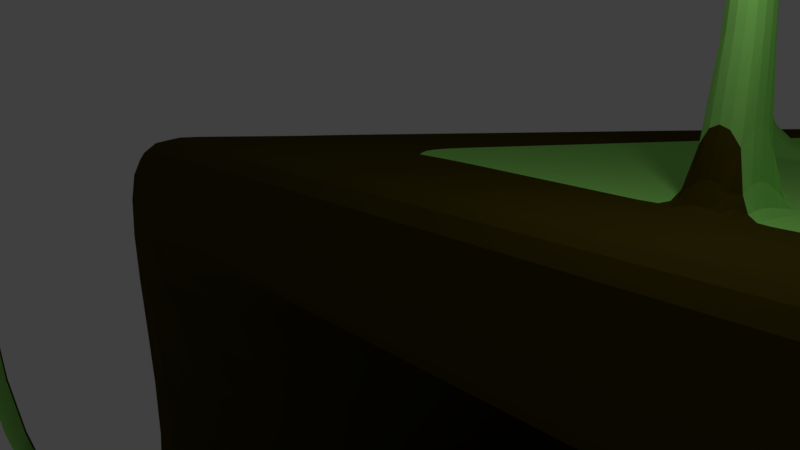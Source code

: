# Source: axolotlcava.blend  (saved by Blender 2.79.0; exported with 4.5.12 LTS)
import bpy
from mathutils import Matrix  # noqa: F401  (used for matrix-valued properties, if any)

bpy.ops.wm.read_factory_settings(use_empty=True)
scene = bpy.context.scene
scene.name = 'Scene'

# ---- collections
col_collection_1 = bpy.data.collections.new('Collection 1'); scene.collection.children.link(col_collection_1)

# ---- materials (node trees are filled in below, after node groups)
mat_material = bpy.data.materials.new('Material')
mat_material.alpha_threshold = 0.0
mat_material.diffuse_color = (0.06372, 0.0498, 0.002943, 1.0)
mat_material.roughness = 0.5
mat_material.line_color = (0.0, 0.0, 0.0, 1.0)
mat_material_001 = bpy.data.materials.new('Material.001')
mat_material_001.alpha_threshold = 0.0
mat_material_001.roughness = 0.5
mat_material_002 = bpy.data.materials.new('Material.002')
mat_material_002.alpha_threshold = 0.0
mat_material_002.roughness = 0.5

# ---- material node trees
mat_material_001.use_nodes = True; mat_material_001.node_tree.nodes.clear()
_N = mat_material_001.node_tree.nodes; _L = mat_material_001.node_tree.links
n0 = _N.new('ShaderNodeOutputMaterial'); n0.name = 'Material Output'; n0.location = (300, 300)
n1 = _N.new('ShaderNodeBsdfDiffuse'); n1.name = 'Diffuse BSDF'; n1.location = (10, 300)
n1.inputs[0].default_value = (0.3237, 0.8, 0.1638, 1.0)
_L.new(n1.outputs[0], n0.inputs[0])
n0.is_active_output = True
mat_material_002.use_nodes = True; mat_material_002.node_tree.nodes.clear()
_N = mat_material_002.node_tree.nodes; _L = mat_material_002.node_tree.links
n0 = _N.new('ShaderNodeOutputMaterial'); n0.name = 'Material Output'; n0.location = (300, 300)
n1 = _N.new('ShaderNodeBsdfDiffuse'); n1.name = 'Diffuse BSDF'; n1.location = (10, 300)
n1.inputs[0].default_value = (0.0, 0.0, 0.0, 1.0)
_L.new(n1.outputs[0], n0.inputs[0])
n0.is_active_output = True

# ---- world
world_world = bpy.data.worlds.new('World'); scene.world = world_world
world_world.color = (0.05088, 0.05088, 0.05088)
world_world.use_sun_shadow = False
world_world.sun_shadow_jitter_overblur = 0.0
world_world.cycles.sampling_method = 'MANUAL'

# ---- cameras
cam_camera = bpy.data.cameras.new('Camera')
cam_camera.clip_end = 100.0
cam_camera.lens = 35.0
cam_camera.sensor_width = 32.0
cam_camera.sensor_height = 18.0
cam_camera.ortho_scale = 7.314
cam_camera.dof.focus_distance = 0.0

# ---- lights
light_lamp = bpy.data.lights.new('Lamp', 'POINT')
light_lamp.transmission_factor = 0.0
light_lamp.cutoff_distance = 30.0
light_lamp.energy = 100.0
light_lamp.shadow_buffer_clip_start = 1.001
light_lamp.shadow_soft_size = 0.1
light_lamp.shadow_maximum_resolution = 0.006
light_lamp.use_absolute_resolution = True

# ---- meshes
me_cube = bpy.data.meshes.new('Cube')
me_cube.from_pydata([(3.652, 25.24, -3.493), (6.123, -0.859, -6.274), (-5.242, -0.859, -5.289), (-1.0, 22.27, -2.485), (9.973, 18.73, 2.461), (15.35, -2.523, 4.006), (-5.242, -0.859, 4.704), (-1.0, 18.84, 1.0), (4.328, 24.5, -2.736), (7.775, -0.859, -4.423), (-5.242, -0.859, -4.18), (-1.0, 21.89, -2.098), (3.191, 24.95, -3.394), (4.998, -0.859, -6.177), (8.909, 18.76, 2.23), (11.85, -2.059, 7.811), (3.8, 24.24, -2.673), (6.486, -0.859, -4.399), (-0.8031, 22.39, -2.528), (-4.761, -0.859, -5.331), (-0.5451, 18.82, 1.099), (-4.131, -0.859, 4.945), (-0.7745, 22.0, -2.125), (-4.691, -0.859, -4.191), (7.875, 20.87, 0.5293), (12.53, -1.905, 0.8725), (-5.242, -0.859, 1.402), (-1.0, 19.97, -0.1517), (7.01, 20.8, 0.4075), (9.858, -1.613, 3.273), (-0.6304, 20.0, -0.09965), (-4.339, -0.859, 1.549), (5.97, 9.948, -2.609), (-3.079, 9.893, -2.443), (8.127, 9.361, 2.3), (-2.867, 10.01, 0.9684), (10.15, 9.234, 3.801), (6.777, 9.988, -3.871), (-0.4968, 9.988, -3.662), (-0.1447, 9.988, 2.078), (-0.1979, 22.78, -2.659), (-3.282, -0.859, -5.459), (0.8874, 18.82, 1.27), (-1.709, -1.041, 5.38), (-0.08127, 22.34, -2.208), (-2.997, -0.859, -4.222), (-2.188, -0.9732, 1.811), (0.5274, 20.12, -0.02281), (-2.707, 9.988, -3.693), (-1.897, 9.873, 2.339), (-1.708, 9.901, -2.468), (-1.201, 9.912, 1.17), (2.775, 24.68, -3.303), (3.982, -0.859, -6.089), (7.925, 18.77, 2.112), (10.19, -1.934, 7.513), (3.324, 24.0, -2.616), (5.323, -0.859, -4.378), (8.38, -1.534, 3.093), (6.215, 20.72, 0.3547), (5.614, 9.988, -3.849), (8.671, 9.312, 3.622), (5.028, 9.942, -2.592), (6.983, 9.429, 2.161), (5.68, 3.822, -5.776), (-4.481, 3.289, -4.786), (14.38, 1.289, 3.729), (-4.481, 2.673, 4.04), (-4.481, 3.22, -3.807), (7.157, 3.688, -4.121), (11.32, 1.676, 6.81), (4.674, 3.769, -5.678), (-3.488, 2.671, 4.256), (-4.051, 3.311, -4.828), (-4.481, 2.877, 1.123), (11.7, 2.181, 0.811), (-2.729, 3.381, -4.957), (-1.243, 2.52, 4.643), (9.783, 1.779, 6.545), (3.766, 3.721, -5.589), (-1.343, 20.4, -2.712), (-1.343, 17.24, 1.3), (-1.343, 20.05, -2.267), (3.337, 22.86, -3.619), (-1.124, 20.51, -2.755), (-1.343, 18.29, -0.02597), (-0.4476, 20.87, -2.886), (2.873, 22.61, -3.529), (3.852, 23.13, -3.719), (10.41, 17.01, 2.586), (4.607, 22.44, -2.872), (9.147, 17.08, 2.682), (-0.8354, 17.23, 1.41), (8.252, 19.03, 0.5571), (0.6772, 17.21, 1.603), (8.108, 17.09, 2.549), (5.509, 5.625, -5.584), (14.01, 2.757, 3.622), (6.919, 5.44, -4.004), (11.12, 3.114, 6.425), (-3.24, 4.031, 3.99), (11.38, 3.754, 0.7873), (-1.064, 3.892, 4.359), (9.627, 3.21, 6.171), (-4.188, 4.886, -4.592), (-4.188, 4.034, 3.784), (-4.188, 4.792, -3.663), (4.549, 5.552, -5.485), (-3.778, 4.918, -4.634), (-4.188, 4.316, 1.016), (-2.516, 5.014, -4.763), (3.682, 5.486, -5.397), (-3.717, 7.453, -4.281), (-3.717, 6.22, 3.373), (-3.717, 7.316, -3.432), (4.349, 8.416, -5.177), (-3.339, 7.498, -4.323), (-3.717, 6.628, 0.8433), (-2.174, 7.637, -4.453), (3.548, 8.32, -5.088), (5.235, 8.522, -5.275), (13.42, 5.116, 3.451), (6.536, 8.253, -3.817), (10.79, 5.425, 5.805), (-2.842, 6.215, 3.563), (10.86, 6.282, 0.7492), (-0.7758, 6.095, 3.903), (9.375, 5.507, 5.572), (-2.27, 15.35, -3.324), (-2.27, 12.94, 2.108), (-2.27, 15.08, -2.721), (3.732, 17.22, -4.227), (-1.988, 15.44, -3.367), (-2.27, 13.74, 0.3131), (-1.121, 15.71, -3.497), (3.137, 17.04, -4.137), (4.391, 17.43, -4.326), (11.58, 12.37, 2.923), (5.36, 16.91, -3.241), (9.79, 12.53, 3.9), (-1.618, 12.93, 2.25), (9.269, 14.06, 0.632), (0.1104, 12.87, 2.5), (8.603, 12.57, 3.728), (4.608, 15.14, -4.569), (12.05, 10.51, 3.059), (5.662, 14.69, -3.389), (10.05, 10.71, 4.389), (-1.932, 11.21, 2.587), (9.676, 12.06, 0.6621), (-0.1169, 11.13, 2.86), (8.801, 10.76, 4.202), (-2.641, 13.32, -3.57), (-2.641, 11.22, 2.433), (-2.641, 13.09, -2.904), (3.89, 14.96, -4.47), (-2.334, 13.4, -3.612), (-2.641, 11.91, 0.4492), (-1.391, 13.64, -3.742), (3.242, 14.8, -4.381), (1.282, 23.73, -2.98), (0.3343, -0.859, -5.773), (4.391, 18.79, 1.689), (4.215, -1.485, 6.442), (1.614, 23.17, -2.411), (1.145, -0.859, -4.3), (3.074, -1.253, 2.449), (3.359, 20.42, 0.1651), (1.436, 9.988, -3.771), (3.364, 9.594, 2.978), (1.646, 9.921, -2.53), (2.873, 9.671, 1.664), (4.246, 2.151, 5.59), (0.5044, 3.55, -5.272), (1.206, 21.74, -3.206), (4.377, 17.15, 2.074), (0.5699, 5.249, -5.079), (4.258, 3.552, 5.261), (4.278, 5.802, 4.734), (0.6751, 7.977, -4.769), (0.9987, 16.37, -3.816), (4.338, 12.72, 3.112), (0.9157, 14.22, -4.06), (4.323, 10.95, 3.528), (1.133, 23.63, -2.947), (-0.03043, -0.859, -5.741), (4.038, 18.79, 1.647), (3.617, -1.44, 6.335), (1.443, 23.08, -2.391), (0.7272, -0.859, -4.292), (2.543, -1.224, 2.385), (3.073, 20.39, 0.1462), (1.018, 9.988, -3.763), (2.834, 9.622, 2.914), (1.308, 9.919, -2.524), (2.462, 9.696, 1.614), (0.1782, 3.533, -5.24), (1.039, 21.65, -3.174), (0.2586, 5.225, -5.047), (0.3878, 7.943, -4.737), (0.7849, 16.3, -3.783), (0.683, 14.16, -4.028), (3.693, 2.189, 5.494), (4.004, 17.16, 2.027), (3.722, 3.586, 5.17), (3.768, 5.832, 4.65), (3.912, 12.74, 3.05), (3.875, 10.97, 3.461), (3.798, 12.47, 5.369), (3.863, 12.46, 5.374), (3.761, 12.24, 5.522), (3.829, 12.23, 5.527), (3.847, 13.54, 7.101), (3.892, 13.54, 7.109), (3.852, 13.35, 7.124), (3.9, 13.35, 7.132), (3.602, 13.69, 8.481), (3.648, 13.69, 8.486), (3.59, 13.51, 8.545), (3.638, 13.51, 8.551), (3.504, 14.07, 9.535), (3.55, 14.07, 9.541), (3.492, 13.88, 9.6), (3.54, 13.88, 9.606), (6.0, 0.4367, -6.136), (15.08, -1.468, 3.929), (7.604, 0.3996, -4.34), (11.71, -1.025, 7.534), (-3.953, 0.1181, 4.755), (12.3, -0.7737, 0.8555), (-1.58, -0.05508, 5.176), (10.08, -0.9059, 7.245), (-5.031, 0.2891, -5.15), (-5.031, 0.1188, 4.52), (-5.031, 0.2702, -4.077), (4.908, 0.4221, -6.039), (-4.565, 0.2953, -5.192), (-5.031, 0.1751, 1.324), (-3.129, 0.3145, -5.32), (3.922, 0.4089, -5.951), (4.223, -0.4787, 6.206), (0.3814, 0.3615, -5.634), (3.638, -0.4359, 6.102), (0.02734, 0.3568, -5.602), (5.641, 2.058, 5.83), (5.317, 17.14, 2.194), (5.61, 3.466, 5.49), (5.562, 5.728, 4.945), (5.412, 12.69, 3.267), (5.451, 10.9, 3.698), (1.658, 23.97, -3.061), (1.253, -0.859, -5.852), (5.281, 18.79, 1.796), (5.719, -1.598, 6.712), (2.045, 23.38, -2.463), (2.197, -0.859, -4.319), (4.41, -1.323, 2.611), (4.078, 20.49, 0.2129), (2.488, 9.988, -3.79), (4.701, 9.523, 3.14), (2.498, 9.927, -2.546), (3.908, 9.61, 1.789), (1.326, 3.593, -5.352), (1.626, 21.96, -3.287), (1.354, 5.309, -5.159), (1.399, 8.064, -4.849), (1.537, 16.54, -3.897), (1.502, 14.36, -4.141), (1.273, 0.3734, -5.714), (5.697, -0.5863, 6.468), (6.165, 2.022, 5.921), (5.67, 17.13, 2.239), (6.119, 3.433, 5.577), (6.045, 5.7, 5.024), (5.816, 12.67, 3.325), (5.875, 10.88, 3.761), (6.252, -0.6267, 6.566), (1.8, 24.06, -3.092), (1.599, -0.859, -5.882), (5.616, 18.78, 1.836), (6.285, -1.641, 6.813), (2.207, 23.46, -2.482), (2.593, -0.859, -4.327), (4.913, -1.35, 2.672), (4.349, 20.52, 0.2308), (2.884, 9.988, -3.798), (5.203, 9.496, 3.201), (2.818, 9.928, -2.551), (4.297, 9.587, 1.836), (1.635, 3.61, -5.382), (1.784, 22.04, -3.318), (1.649, 5.331, -5.189), (1.671, 8.096, -4.879), (1.74, 16.6, -3.927), (1.722, 14.42, -4.171), (1.609, 0.3779, -5.744), (4.917, 11.87, -4.918), (12.72, 7.845, 3.252), (6.094, 11.51, -3.6), (10.42, 8.099, 5.088), (-2.382, 8.743, 3.069), (10.26, 9.208, 0.7051), (-0.4423, 8.646, 3.375), (9.085, 8.166, 4.878), (-3.173, 10.42, -3.921), (-3.173, 8.75, 2.897), (-3.173, 10.24, -3.165), (4.116, 11.73, -4.819), (-2.83, 10.49, -3.963), (-3.173, 9.303, 0.6438), (-1.778, 10.67, -4.093), (3.393, 11.6, -4.73), (0.7969, 11.14, -4.41), (4.301, 8.407, 4.123), (0.5372, 11.09, -4.378), (3.822, 8.431, 4.048), (5.506, 8.346, 4.314), (1.451, 11.25, -4.491), (1.697, 11.3, -4.521), (5.959, 8.324, 4.385), (-3.047, 11.11, -3.838), (-3.047, 9.334, 2.787), (-3.047, 10.91, -3.103), (4.063, 12.5, -4.737), (-2.713, 11.17, -3.88), (-3.047, 9.921, 0.5977), (-1.686, 11.37, -4.01), (3.358, 12.36, -4.647), (0.825, 11.86, -4.327), (0.5717, 11.82, -4.295), (1.463, 11.99, -4.408), (1.703, 12.04, -4.438), (4.844, 12.65, -4.835), (12.57, 8.476, 3.206), (5.991, 12.26, -3.55), (10.33, 8.717, 4.923), (-2.275, 9.327, 2.955), (10.12, 9.883, 0.6949), (-0.3653, 9.235, 3.253), (9.017, 8.78, 4.718), (4.306, 9.008, 3.982), (3.835, 9.031, 3.909), (5.493, 8.951, 4.168), (5.939, 8.929, 4.237), (5.141, 9.761, 7.349), (5.012, 9.195, 7.57), (5.528, 9.569, 7.215), (5.405, 8.999, 7.435), (6.067, 10.08, 9.22), (6.052, 9.766, 9.303), (6.302, 10.05, 9.228), (6.291, 9.731, 9.311), (6.119, 10.51, 11.11), (6.11, 10.32, 11.17), (6.263, 10.49, 11.12), (6.256, 10.29, 11.17), (3.766, 9.412, 6.422), (3.819, 9.19, 6.472), (3.621, 9.369, 6.323), (3.673, 9.147, 6.371), (3.094, 9.382, 7.345), (3.09, 9.27, 7.372), (3.006, 9.389, 7.336), (3.0, 9.278, 7.363), (2.961, 9.785, 8.975), (2.956, 9.673, 9.002), (2.873, 9.792, 8.966), (2.867, 9.681, 8.993), (8.953, 1.835, 6.401), (7.549, 17.1, 2.478), (8.822, 3.261, 6.035), (8.611, 5.551, 5.446), (7.964, 12.6, 3.636), (8.13, 10.79, 4.101), (9.199, -0.8419, 7.089), (2.552, 24.54, -3.255), (3.435, -0.859, -6.041), (7.395, 18.77, 2.049), (9.294, -1.866, 7.353), (3.068, 23.88, -2.585), (4.697, -0.859, -4.366), (7.585, -1.492, 2.997), (5.787, 20.67, 0.3263), (4.987, 9.988, -3.837), (7.876, 9.355, 3.526), (4.521, 9.939, -2.583), (6.367, 9.465, 2.087), (3.277, 3.696, -5.542), (2.623, 22.48, -3.481), (3.216, 5.45, -5.349), (3.118, 8.269, -5.04), (2.816, 16.94, -4.089), (2.894, 14.71, -4.333), (3.392, 0.4018, -5.903), (8.368, 8.202, 4.765), (3.004, 11.53, -4.682), (2.978, 12.28, -4.599), (8.311, 8.814, 4.608), (2.449, 24.47, -3.233), (3.184, -0.859, -6.02), (7.152, 18.77, 2.02), (8.882, -1.836, 7.279), (2.95, 23.82, -2.571), (4.409, -0.859, -4.361), (7.219, -1.473, 2.952), (5.59, 20.65, 0.3132), (4.699, 9.988, -3.832), (7.51, 9.374, 3.481), (4.288, 9.937, -2.578), (6.083, 9.482, 2.052), (3.052, 3.684, -5.52), (2.508, 22.42, -3.458), (3.001, 5.434, -5.327), (2.92, 8.245, -5.018), (2.669, 16.89, -4.067), (2.733, 14.67, -4.311), (3.147, 0.3985, -5.881), (2.825, 11.5, -4.66), (2.804, 12.25, -4.577), (8.572, 1.861, 6.336), (7.292, 17.11, 2.445), (8.452, 3.284, 5.972), (8.26, 5.572, 5.389), (7.67, 12.61, 3.594), (7.821, 10.8, 4.054), (8.796, -0.8124, 7.018), (8.038, 8.219, 4.713), (7.987, 8.83, 4.557), (1.836, 24.08, -3.1), (1.688, -0.859, -5.89), (5.703, 18.78, 1.846), (6.431, -1.652, 6.839), (2.249, 23.48, -2.487), (2.695, -0.859, -4.329), (5.043, -1.357, 2.688), (4.419, 20.53, 0.2355), (2.986, 9.988, -3.8), (5.333, 9.49, 3.217), (2.901, 9.929, -2.553), (4.398, 9.581, 1.848), (1.715, 3.614, -5.39), (1.824, 22.06, -3.326), (1.725, 5.337, -5.197), (1.741, 8.105, -4.887), (1.792, 16.62, -3.935), (1.779, 14.43, -4.179), (1.695, 0.3791, -5.751), (1.76, 11.31, -4.529), (1.765, 12.05, -4.446), (6.301, 2.013, 5.944), (5.762, 17.13, 2.25), (6.25, 3.425, 5.599), (6.17, 5.693, 5.045), (5.921, 12.67, 3.341), (5.985, 10.88, 3.778), (6.395, -0.6372, 6.592), (6.076, 8.318, 4.404), (6.054, 8.924, 4.255), (4.917, 11.87, -4.918), (12.72, 7.845, 3.252), (6.094, 11.51, -3.6), (10.42, 8.099, 5.088), (-2.382, 8.743, 3.069), (10.26, 9.208, 0.7051), (-0.4423, 8.646, 3.375), (9.085, 8.166, 4.878), (4.301, 8.407, 4.123), (3.822, 8.431, 4.048), (5.506, 8.346, 4.314), (5.959, 8.324, 4.385), (-3.173, 10.42, -3.921), (-3.173, 8.75, 2.897), (-3.173, 10.24, -3.165), (4.116, 11.73, -4.819), (-2.83, 10.49, -3.963), (-3.173, 9.303, 0.6438), (-1.778, 10.67, -4.093), (3.393, 11.6, -4.73), (0.7969, 11.14, -4.41), (0.5372, 11.09, -4.378), (1.451, 11.25, -4.491), (1.697, 11.3, -4.521), (8.368, 8.202, 4.765), (3.004, 11.53, -4.682), (8.038, 8.219, 4.713), (2.825, 11.5, -4.66), (6.076, 8.318, 4.404), (1.76, 11.31, -4.529), (5.181, 9.096, -5.214), (13.3, 5.583, 3.417), (6.461, 8.811, -3.78), (10.73, 5.883, 5.683), (-2.763, 6.648, 3.478), (10.76, 6.783, 0.7416), (-0.7187, 6.532, 3.812), (9.326, 5.962, 5.453), (4.282, 6.248, 4.629), (3.778, 6.277, 4.547), (5.552, 6.176, 4.837), (6.03, 6.149, 4.915), (8.57, 6.005, 5.33), (8.222, 6.025, 5.273), (6.153, 6.142, 4.935), (-3.624, 7.962, -4.22), (-3.624, 6.653, 3.291), (-3.624, 7.816, -3.386), (4.309, 8.983, -5.115), (-3.252, 8.01, -4.262), (-3.624, 7.086, 0.8092), (-2.106, 8.157, -4.391), (3.522, 8.882, -5.027), (0.6959, 8.518, -4.707), (0.4133, 8.482, -4.676), (1.408, 8.61, -4.788), (1.675, 8.644, -4.818), (3.098, 8.827, -4.979), (2.904, 8.802, -4.957), (1.745, 8.653, -4.826), (7.717, 6.446, 8.877), (8.058, 6.347, 8.838), (8.083, 6.797, 8.703), (7.746, 6.895, 8.742), (8.699, 7.717, 13.43), (9.033, 7.745, 13.55), (8.947, 8.193, 13.43), (8.616, 8.165, 13.31), (6.048, 9.118, 20.55), (6.258, 9.136, 20.62), (6.204, 9.416, 20.55), (5.996, 9.399, 20.48), (-4.636, 2.446, -4.888), (-4.636, 1.956, 4.175), (-4.636, 2.392, -3.883), (4.74, 2.829, -5.779), (-4.195, 2.464, -4.93), (-4.636, 2.118, 1.18), (-2.841, 2.52, -5.059), (3.81, 2.791, -5.691), (0.4698, 2.655, -5.373), (0.1359, 2.641, -5.342), (5.77, 2.871, -5.877), (14.58, 0.5146, 3.785), (7.283, 2.765, -4.182), (11.43, 0.9174, 7.014), (-3.618, 1.954, 4.396), (11.87, 1.351, 0.8235), (-0.4112, 2.026, 4.899), (9.305, 0.9807, 6.795), (4.24, 1.413, 5.763), (3.677, 1.452, 5.665), (5.657, 1.315, 6.009), (1.311, 2.689, -5.453), (1.627, 2.702, -5.483), (6.19, 1.278, 6.102), (9.022, 1.083, 6.595), (3.309, 2.771, -5.643), (8.635, 1.11, 6.527), (3.079, 2.761, -5.621), (6.327, 1.269, 6.126), (1.709, 2.706, -5.491), (2.866, 3.372, 11.3), (3.163, 3.424, 11.48), (3.238, 2.964, 11.58), (2.937, 2.911, 11.39), (0.5777, 3.679, 15.16), (0.7215, 3.621, 15.12), (0.6846, 3.421, 15.2), (0.5385, 3.48, 15.24), (4.972, 6.862, 26.21), (5.116, 6.805, 26.17), (5.079, 6.605, 26.24), (4.932, 6.664, 26.28), (5.812, 2.426, -5.924), (14.67, 0.1519, 3.811), (7.341, 2.332, -4.211), (11.48, 0.562, 7.109), (-3.679, 1.618, 4.461), (11.95, 0.9622, 0.8293), (-0.6251, 1.645, 4.95), (9.446, 0.6356, 6.877), (4.237, 1.067, 5.844), (3.67, 1.106, 5.745), (5.664, 0.9673, 6.093), (6.201, 0.9299, 6.187), (9.055, 0.7311, 6.685), (8.664, 0.7583, 6.617), (6.34, 0.9203, 6.211), (-4.708, 2.052, -4.936), (-4.708, 1.62, 4.238), (-4.708, 2.004, -3.918), (4.77, 2.389, -5.827), (-4.263, 2.068, -4.978), (-4.708, 1.763, 1.206), (-2.894, 2.116, -5.107), (3.83, 2.355, -5.738), (0.4537, 2.235, -5.421), (0.116, 2.223, -5.389), (1.304, 2.266, -5.501), (1.624, 2.277, -5.531), (3.324, 2.337, -5.691), (3.091, 2.329, -5.669), (1.707, 2.28, -5.539), (1.048, 23.58, -2.929), (-0.2389, -0.859, -5.723), (3.836, 18.8, 1.623), (3.276, -1.415, 6.274), (1.345, 23.04, -2.379), (0.4884, -0.859, -4.287), (2.24, -1.208, 2.348), (2.91, 20.37, 0.1354), (0.779, 9.988, -3.759), (2.53, 9.638, 2.877), (1.114, 9.918, -2.52), (2.227, 9.709, 1.585), (-0.008124, 3.523, -5.222), (0.9436, 21.6, -3.155), (0.08077, 5.212, -5.029), (0.2236, 7.923, -4.719), (0.6627, 16.26, -3.765), (0.5501, 14.12, -4.01), (3.376, 2.21, 5.44), (3.791, 17.16, 1.999), (3.415, 3.606, 5.118), (3.477, 5.849, 4.602), (3.668, 12.75, 3.015), (3.619, 10.98, 3.422), (3.304, -0.4115, 6.043), (-0.175, 0.3541, -5.584), (0.3888, 11.06, -4.36), (3.549, 8.445, 4.005), (3.566, 9.044, 3.867), (0.427, 11.79, -4.277), (0.3888, 11.06, -4.36), (3.549, 8.445, 4.005), (0.2518, 8.461, -4.657), (3.489, 6.293, 4.5), (-0.05499, 2.633, -5.324), (3.415, 1.488, 5.616), (-0.07694, 2.216, -5.371), (3.395, 1.141, 5.694), (1.337, 23.76, -2.992), (0.4682, -0.859, -5.784), (4.521, 18.79, 1.705), (4.434, -1.502, 6.481), (1.677, 23.2, -2.419), (1.298, -0.859, -4.302), (3.268, -1.263, 2.473), (3.464, 20.43, 0.1721), (1.589, 9.988, -3.774), (3.559, 9.584, 3.002), (1.77, 9.922, -2.532), (3.024, 9.662, 1.682), (0.6241, 3.557, -5.283), (1.267, 21.77, -3.218), (0.6841, 5.258, -5.09), (0.7805, 7.99, -4.781), (1.077, 16.39, -3.827), (1.001, 14.24, -4.072), (0.5114, 0.3633, -5.646), (4.449, 2.138, 5.625), (4.514, 17.15, 2.092), (4.455, 3.54, 5.295), (4.465, 5.792, 4.765), (4.495, 12.72, 3.134), (4.487, 10.94, 3.553), (4.438, -0.4943, 6.244), (4.476, 8.398, 4.151), (0.8922, 11.15, -4.422), (0.9179, 11.88, -4.339), (4.479, 9.0, 4.009), (4.476, 8.398, 4.151), (0.8922, 11.15, -4.422), (4.467, 6.238, 4.66), (0.7996, 8.531, -4.719), (4.446, 1.399, 5.799), (0.5924, 2.66, -5.385), (4.445, 1.052, 5.88), (0.5776, 2.24, -5.433), (8.341, 1.876, 6.296), (7.137, 17.11, 2.426), (8.229, 3.299, 5.934), (8.048, 5.584, 5.354), (7.492, 12.61, 3.568), (7.635, 10.81, 4.026), (8.552, -0.7946, 6.974), (7.839, 8.229, 4.682), (7.791, 8.84, 4.527), (2.387, 24.43, -3.219), (3.032, -0.859, -6.006), (7.005, 18.78, 2.002), (8.633, -1.817, 7.234), (2.879, 23.79, -2.562), (4.235, -0.859, -4.357), (6.998, -1.461, 2.926), (5.471, 20.64, 0.3054), (4.526, 9.988, -3.829), (7.289, 9.386, 3.454), (4.147, 9.937, -2.576), (5.912, 9.492, 2.032), (2.916, 3.677, -5.507), (2.439, 22.39, -3.445), (2.872, 5.424, -5.314), (2.8, 8.231, -5.005), (2.58, 16.86, -4.053), (2.636, 14.65, -4.297), (3.0, 0.3966, -5.868), (2.717, 11.48, -4.647), (2.698, 12.23, -4.564), (2.717, 11.48, -4.647), (7.839, 8.229, 4.682), (2.786, 8.787, -4.943), (8.012, 6.037, 5.239), (2.94, 2.756, -5.608), (8.401, 1.126, 6.486), (2.951, 2.324, -5.656), (8.428, 0.7748, 6.576), (8.987, 1.833, 6.407), (7.572, 17.1, 2.481), (8.855, 3.259, 6.041), (8.643, 5.549, 5.452), (7.99, 12.6, 3.64), (8.157, 10.79, 4.105), (9.235, -0.8445, 7.096), (8.397, 8.201, 4.77), (8.34, 8.813, 4.612), (2.561, 24.54, -3.257), (3.458, -0.859, -6.043), (7.417, 18.77, 2.051), (9.33, -1.869, 7.359), (3.078, 23.88, -2.586), (4.722, -0.859, -4.366), (7.617, -1.494, 3.001), (5.804, 20.67, 0.3275), (5.013, 9.988, -3.838), (7.908, 9.353, 3.529), (4.542, 9.939, -2.583), (6.392, 9.464, 2.09), (3.297, 3.697, -5.544), (2.633, 22.49, -3.483), (3.235, 5.452, -5.351), (3.135, 8.271, -5.042), (2.829, 16.94, -4.091), (2.908, 14.72, -4.335), (3.413, 0.4021, -5.905), (3.02, 11.53, -4.684), (2.994, 12.29, -4.601), (3.02, 11.53, -4.684), (8.397, 8.201, 4.77), (3.116, 8.83, -4.981), (8.601, 6.003, 5.335), (3.33, 2.772, -5.645), (9.034, 1.079, 6.603), (3.345, 2.338, -5.693), (9.071, 0.7272, 6.693), (0.1487, 23.0, -2.734), (-2.436, -0.859, -5.532), (1.708, 18.81, 1.368), (-0.322, -1.145, 5.628), (0.3157, 22.53, -2.256), (-2.028, -0.859, -4.24), (-0.956, -1.039, 1.96), (1.19, 20.19, 0.0212), (-1.737, 9.988, -3.712), (-0.6654, 9.808, 2.489), (-0.9226, 9.906, -2.483), (-0.2472, 9.855, 1.286), (-1.972, 3.42, -5.031), (-0.0605, 21.07, -2.961), (-1.794, 5.069, -4.837), (-1.507, 7.717, -4.527), (-0.6247, 15.86, -3.572), (-0.851, 13.77, -3.817), (-2.307, 0.3255, -5.393), (-1.175, 10.78, -4.167), (-1.098, 11.49, -4.084), (-1.175, 10.78, -4.167), (-1.45, 8.242, -4.465), (-2.066, 2.551, -5.132), (-2.11, 2.144, -5.18), (0.04203, 2.434, 4.864), (1.543, 17.19, 1.713), (0.1823, 3.812, 4.57), (0.4075, 6.027, 4.097), (1.1, 12.84, 2.643), (0.9226, 11.09, 3.016), (-0.2212, -0.1543, 5.417), (0.6682, 8.59, 3.55), (0.7284, 9.182, 3.424), (0.6682, 8.59, 3.55), (0.4521, 6.466, 4.004), (0.6534, 1.876, 5.099), (0.4934, 1.505, 5.157), (0.3777, 2.411, 4.922), (1.77, 17.19, 1.742), (0.5077, 3.792, 4.625), (0.7166, 6.009, 4.148), (1.359, 12.83, 2.681), (1.194, 11.08, 3.057), (0.1337, -0.1802, 5.48), (0.9583, 8.575, 3.596), (1.014, 9.168, 3.468), (0.9583, 8.575, 3.596), (0.7579, 6.448, 4.054), (0.9315, 1.837, 5.151), (0.7855, 1.468, 5.211), (0.2392, 23.06, -2.754), (-2.214, -0.859, -5.552), (1.922, 18.81, 1.394), (0.04024, -1.172, 5.693), (0.4194, 22.58, -2.268), (-1.774, -0.859, -4.245), (-0.6342, -1.056, 1.999), (1.363, 20.21, 0.03269), (-1.484, 9.988, -3.716), (-0.3436, 9.791, 2.528), (-0.7176, 9.907, -2.486), (0.001973, 9.841, 1.316), (-1.774, 3.431, -5.05), (0.0406, 21.12, -2.98), (-1.605, 5.083, -4.857), (-1.333, 7.738, -4.546), (-0.495, 15.9, -3.591), (-0.7099, 13.81, -3.836), (-2.093, 0.3284, -5.413), (-1.017, 10.81, -4.187), (-0.9446, 11.52, -4.104), (-1.017, 10.81, -4.187), (-1.279, 8.264, -4.484), (-1.864, 2.56, -5.152), (-1.906, 2.151, -5.199), (0.1454, 9.931, 6.948), (0.2979, 9.367, 7.118), (0.4857, 9.482, 7.313), (0.3304, 10.04, 7.139), (-7.587, 10.1, 14.36), (-7.476, 9.518, 14.51), (-7.253, 9.61, 14.68), (-7.367, 10.19, 14.53), (-12.76, 10.64, 21.09), (-12.72, 10.46, 21.13), (-12.65, 10.49, 21.19), (-12.69, 10.67, 21.14), (-4.761, -2.17, -5.031), (-5.242, -2.207, -5.011), (-5.242, -3.176, -4.472), (-4.691, -3.167, -4.477), (-4.991, -2.969, -4.499), (-5.472, -3.005, -4.479), (-5.472, -3.974, -3.94), (-4.921, -3.965, -3.945), (-5.126, -2.298, -2.568), (-5.316, -2.313, -2.56), (-5.316, -2.695, -2.348), (-5.099, -2.692, -2.35), (-5.574, -3.335, -0.1336), (-5.764, -3.35, -0.1256), (-5.764, -3.732, 0.08732), (-5.546, -3.729, 0.08535), (-6.187, -2.4, 7.291), (-6.34, -2.412, 7.297), (-6.34, -2.719, 7.468), (-6.165, -2.716, 7.466), (-7.108, -3.107, 13.89), (-7.26, -3.119, 13.89), (-7.26, -3.425, 14.07), (-7.086, -3.423, 14.06), (-2.214, -5.282, -5.166), (-2.436, -5.265, -5.158), (-1.774, -4.094, -4.623), (-2.028, -4.09, -4.621), (-2.141, -7.151, 0.0674), (-2.202, -7.146, 0.06961), (-2.019, -6.821, 0.2179), (-2.089, -6.82, 0.2185), (0.3496, -7.001, 8.148), (0.2883, -6.996, 8.15), (0.4716, -6.672, 8.299), (0.4014, -6.671, 8.299), (-0.5866, -5.242, 19.63), (-0.6479, -5.237, 19.63), (-0.4646, -4.912, 19.78), (-0.5348, -4.911, 19.78)], [], [(236, 19, 2, 232), (228, 233, 6, 21), (229, 225, 5, 25), (31, 21, 6, 26), (85, 81, 7, 27), (22, 18, 3, 11), (30, 22, 11, 27), (80, 82, 11, 3), (23, 10, 844, 845), (224, 226, 9, 1), (1, 9, 17, 13), (24, 8, 16, 28), (8, 0, 12, 16), (25, 5, 15, 29), (225, 227, 15, 5), (224, 1, 13, 235), (41, 45, 23, 19), (47, 44, 22, 30), (44, 40, 18, 22), (46, 43, 21, 31), (230, 228, 21, 43), (238, 41, 19, 236), (31, 23, 38, 39), (42, 47, 30, 20), (9, 25, 29, 17), (4, 24, 28, 14), (20, 30, 27, 7), (82, 85, 27, 11), (23, 31, 26, 10), (226, 229, 25, 9), (50, 51, 35, 33), (46, 31, 39, 49), (57, 17, 37, 60), (17, 29, 36, 37), (34, 32, 37, 36), (50, 33, 38, 48), (33, 35, 39, 38), (63, 34, 36, 61), (35, 51, 49, 39), (764, 50, 48, 762), (23, 45, 48, 38), (760, 46, 49, 763), (764, 765, 51, 50), (756, 761, 47, 42), (772, 755, 41, 238), (785, 230, 43, 757), (760, 757, 43, 46), (758, 754, 40, 44), (761, 758, 44, 47), (755, 759, 45, 41), (13, 17, 57, 53), (28, 16, 56, 59), (16, 12, 52, 56), (29, 15, 55, 58), (227, 231, 55, 15), (235, 13, 53, 239), (14, 28, 59, 54), (32, 34, 63, 62), (29, 58, 61, 36), (32, 62, 60, 37), (736, 63, 61, 734), (730, 57, 60, 733), (107, 71, 79, 111), (99, 103, 78, 70), (781, 102, 77, 779), (768, 766, 76, 110), (98, 101, 75, 69), (532, 535, 74, 68), (110, 76, 73, 108), (102, 100, 72, 77), (96, 64, 71, 107), (97, 99, 70, 66), (96, 98, 69, 64), (530, 532, 68, 65), (535, 531, 67, 74), (101, 97, 66, 75), (100, 105, 67, 72), (108, 73, 65, 104), (18, 84, 80, 3), (20, 7, 81, 92), (24, 4, 89, 93), (0, 8, 90, 88), (4, 14, 91, 89), (0, 88, 83, 12), (42, 20, 92, 94), (40, 86, 84, 18), (8, 24, 93, 90), (754, 767, 86, 40), (756, 42, 94, 780), (14, 54, 95, 91), (12, 83, 87, 52), (130, 133, 85, 82), (128, 130, 82, 80), (133, 129, 81, 85), (74, 67, 105, 109), (65, 68, 106, 104), (68, 74, 109, 106), (116, 108, 104, 112), (124, 113, 105, 100), (125, 121, 97, 101), (120, 122, 98, 96), (121, 123, 99, 97), (120, 96, 107, 115), (126, 124, 100, 102), (118, 110, 108, 116), (122, 125, 101, 98), (769, 768, 110, 118), (782, 126, 102, 781), (123, 127, 103, 99), (115, 107, 111, 119), (506, 115, 119, 510), (491, 495, 127, 123), (789, 494, 126, 782), (776, 769, 118, 509), (490, 493, 125, 122), (509, 118, 116, 507), (494, 492, 124, 126), (488, 120, 115, 506), (489, 491, 123, 121), (488, 490, 122, 120), (493, 489, 121, 125), (492, 504, 113, 124), (507, 116, 112, 503), (109, 105, 113, 117), (104, 106, 114, 112), (106, 109, 117, 114), (84, 132, 128, 80), (92, 81, 129, 140), (93, 89, 137, 141), (88, 90, 138, 136), (89, 91, 139, 137), (88, 136, 131, 83), (94, 92, 140, 142), (86, 134, 132, 84), (90, 93, 141, 138), (767, 770, 134, 86), (780, 94, 142, 783), (91, 95, 143, 139), (83, 131, 135, 87), (157, 153, 129, 133), (152, 154, 130, 128), (154, 157, 133, 130), (322, 325, 157, 154), (320, 322, 154, 152), (325, 321, 153, 157), (132, 156, 152, 128), (140, 129, 153, 148), (141, 137, 145, 149), (136, 138, 146, 144), (137, 139, 147, 145), (136, 144, 155, 131), (142, 140, 148, 150), (134, 158, 156, 132), (138, 141, 149, 146), (770, 771, 158, 134), (783, 142, 150, 784), (139, 143, 151, 147), (131, 155, 159, 135), (663, 181, 183, 664), (656, 657, 182, 180), (660, 175, 181, 663), (653, 656, 180, 174), (673, 655, 179, 511), (672, 496, 178, 662), (662, 178, 177, 661), (655, 654, 176, 179), (642, 162, 175, 660), (640, 653, 174, 160), (654, 652, 173, 176), (661, 177, 172, 659), (189, 165, 168, 192), (195, 171, 169, 193), (641, 645, 165, 161), (647, 644, 164, 167), (644, 640, 160, 164), (646, 643, 163, 166), (665, 240, 163, 643), (658, 641, 161, 241), (642, 647, 167, 162), (650, 651, 171, 170), (646, 166, 169, 649), (650, 170, 168, 648), (613, 195, 193, 611), (607, 189, 192, 610), (183, 181, 209, 211), (180, 182, 201, 200), (175, 203, 206, 181), (174, 180, 200, 197), (511, 179, 199, 512), (496, 497, 205, 178), (178, 205, 204, 177), (179, 176, 198, 199), (162, 186, 203, 175), (160, 174, 197, 184), (176, 173, 196, 198), (177, 204, 202, 172), (161, 165, 189, 185), (167, 164, 188, 191), (164, 160, 184, 188), (166, 163, 187, 190), (240, 242, 187, 163), (241, 161, 185, 243), (162, 167, 191, 186), (170, 171, 195, 194), (166, 190, 193, 169), (170, 194, 192, 168), (208, 210, 214, 212), (207, 183, 211, 210), (181, 206, 208, 209), (206, 207, 210, 208), (215, 213, 217, 219), (210, 211, 215, 214), (211, 209, 213, 215), (209, 208, 212, 213), (217, 216, 220, 221), (213, 212, 216, 217), (212, 214, 218, 216), (214, 215, 219, 218), (221, 220, 222, 223), (216, 218, 222, 220), (218, 219, 223, 222), (219, 217, 221, 223), (595, 241, 243, 596), (580, 581, 242, 240), (677, 658, 241, 595), (676, 580, 240, 665), (26, 6, 233, 237), (2, 10, 234, 232), (10, 26, 237, 234), (590, 235, 239, 594), (575, 579, 231, 227), (791, 578, 230, 785), (778, 772, 238, 593), (574, 577, 229, 226), (593, 238, 236, 591), (578, 576, 228, 230), (572, 224, 235, 590), (573, 575, 227, 225), (572, 574, 226, 224), (577, 573, 225, 229), (576, 588, 233, 228), (591, 236, 232, 587), (583, 582, 269, 276), (598, 295, 268, 597), (287, 260, 258, 285), (283, 256, 259, 286), (287, 288, 261, 260), (279, 284, 257, 252), (295, 278, 251, 268), (276, 269, 253, 280), (283, 280, 253, 256), (281, 277, 250, 254), (284, 281, 254, 257), (278, 282, 255, 251), (272, 246, 244, 270), (291, 289, 262, 264), (277, 290, 263, 250), (279, 252, 245, 271), (292, 291, 264, 265), (273, 247, 246, 272), (499, 498, 247, 273), (514, 292, 265, 513), (290, 293, 266, 263), (271, 245, 248, 274), (293, 294, 267, 266), (274, 248, 249, 275), (645, 255, 258, 648), (651, 261, 259, 649), (453, 274, 275, 454), (444, 445, 294, 293), (450, 271, 274, 453), (441, 444, 293, 290), (517, 443, 292, 514), (502, 499, 273, 452), (452, 273, 272, 451), (443, 442, 291, 292), (430, 279, 271, 450), (428, 441, 290, 277), (442, 440, 289, 291), (451, 272, 270, 449), (429, 433, 282, 278), (435, 432, 281, 284), (432, 428, 277, 281), (434, 431, 280, 283), (455, 276, 280, 431), (446, 429, 278, 295), (430, 435, 284, 279), (438, 439, 288, 287), (434, 283, 286, 437), (438, 287, 285, 436), (601, 446, 295, 598), (586, 583, 276, 455), (255, 282, 285, 258), (261, 288, 286, 259), (457, 343, 319, 456), (448, 447, 318, 331), (331, 318, 317, 330), (316, 319, 347, 345), (341, 315, 359, 358), (328, 312, 314, 329), (669, 340, 313, 666), (668, 667, 312, 328), (475, 471, 305, 309), (470, 472, 306, 304), (472, 475, 309, 306), (324, 308, 304, 320), (336, 321, 305, 300), (337, 333, 297, 301), (332, 334, 298, 296), (333, 335, 299, 297), (332, 296, 307, 323), (338, 336, 300, 302), (326, 310, 308, 324), (334, 337, 301, 298), (774, 773, 310, 326), (787, 338, 302, 786), (335, 339, 303, 299), (323, 307, 311, 327), (155, 323, 327, 159), (147, 151, 339, 335), (784, 150, 338, 787), (771, 774, 326, 158), (146, 149, 337, 334), (158, 326, 324, 156), (150, 148, 336, 338), (144, 332, 323, 155), (145, 147, 335, 333), (144, 146, 334, 332), (149, 145, 333, 337), (148, 153, 321, 336), (156, 324, 320, 152), (657, 668, 328, 182), (664, 183, 340, 669), (182, 328, 329, 201), (183, 207, 341, 340), (275, 249, 342, 343), (294, 331, 330, 267), (445, 448, 331, 294), (454, 275, 343, 457), (309, 305, 321, 325), (304, 306, 322, 320), (306, 309, 325, 322), (345, 347, 351, 349), (319, 343, 346, 347), (343, 342, 344, 346), (342, 316, 345, 344), (348, 349, 353, 352), (344, 345, 349, 348), (346, 344, 348, 350), (347, 346, 350, 351), (354, 352, 353, 355), (350, 348, 352, 354), (351, 350, 354, 355), (349, 351, 355, 353), (359, 357, 361, 363), (313, 340, 356, 357), (315, 313, 357, 359), (340, 341, 358, 356), (360, 362, 366, 364), (357, 356, 360, 361), (356, 358, 362, 360), (358, 359, 363, 362), (364, 366, 367, 365), (362, 363, 367, 366), (363, 361, 365, 367), (361, 360, 364, 365), (721, 373, 397, 724), (742, 745, 396, 392), (745, 744, 395, 396), (724, 397, 394, 723), (753, 584, 374, 722), (752, 743, 393, 599), (735, 385, 383, 733), (731, 381, 384, 734), (735, 736, 386, 385), (727, 732, 382, 377), (743, 726, 376, 393), (722, 374, 378, 728), (731, 728, 378, 381), (729, 725, 375, 379), (732, 729, 379, 382), (726, 730, 380, 376), (718, 370, 368, 716), (739, 737, 387, 389), (725, 738, 388, 375), (727, 377, 369, 717), (740, 739, 389, 390), (719, 371, 370, 718), (749, 500, 371, 719), (748, 740, 390, 515), (738, 741, 391, 388), (717, 369, 372, 720), (741, 742, 392, 391), (720, 372, 373, 721), (403, 380, 383, 406), (409, 386, 384, 407), (698, 409, 407, 696), (692, 403, 406, 695), (373, 424, 427, 397), (392, 396, 418, 415), (396, 395, 417, 418), (397, 427, 426, 394), (584, 585, 425, 374), (599, 393, 416, 600), (385, 408, 406, 383), (381, 404, 407, 384), (385, 386, 409, 408), (377, 382, 405, 400), (393, 376, 399, 416), (374, 425, 401, 378), (381, 378, 401, 404), (379, 375, 398, 402), (382, 379, 402, 405), (376, 380, 403, 399), (370, 421, 419, 368), (389, 387, 410, 412), (375, 388, 411, 398), (377, 400, 420, 369), (390, 389, 412, 413), (371, 422, 421, 370), (501, 422, 518, 521), (515, 390, 413, 516), (388, 391, 414, 411), (369, 420, 423, 372), (391, 392, 415, 414), (372, 423, 424, 373), (282, 433, 436, 285), (288, 439, 437, 286), (683, 454, 457, 686), (704, 707, 448, 445), (707, 706, 447, 448), (686, 457, 456, 685), (715, 586, 455, 684), (714, 705, 446, 601), (697, 438, 436, 695), (693, 434, 437, 696), (697, 698, 439, 438), (689, 694, 435, 430), (705, 688, 429, 446), (684, 455, 431, 690), (693, 690, 431, 434), (691, 687, 428, 432), (694, 691, 432, 435), (688, 692, 433, 429), (680, 451, 449, 678), (701, 699, 440, 442), (687, 700, 441, 428), (689, 430, 450, 679), (702, 701, 442, 443), (681, 452, 451, 680), (711, 502, 452, 681), (710, 702, 443, 517), (700, 703, 444, 441), (679, 450, 453, 682), (703, 704, 445, 444), (682, 453, 454, 683), (706, 708, 487, 447), (685, 456, 486, 709), (395, 483, 485, 417), (394, 426, 484, 482), (744, 746, 483, 395), (723, 394, 482, 747), (505, 508, 475, 472), (503, 505, 472, 470), (508, 504, 471, 475), (456, 319, 469, 486), (447, 487, 481, 318), (318, 481, 480, 317), (319, 316, 468, 469), (313, 315, 467, 466), (312, 478, 479, 314), (666, 313, 466, 670), (667, 671, 478, 312), (308, 474, 470, 304), (300, 305, 471, 462), (301, 297, 459, 463), (296, 298, 460, 458), (297, 299, 461, 459), (296, 458, 473, 307), (302, 300, 462, 464), (310, 476, 474, 308), (298, 301, 463, 460), (773, 775, 476, 310), (786, 302, 464, 788), (299, 303, 465, 461), (307, 473, 477, 311), (117, 113, 504, 508), (112, 114, 505, 503), (114, 117, 508, 505), (708, 710, 517, 487), (709, 486, 502, 711), (483, 515, 516, 485), (482, 484, 501, 500), (746, 748, 515, 483), (747, 482, 500, 749), (486, 469, 499, 502), (487, 517, 514, 481), (481, 514, 513, 480), (469, 468, 498, 499), (466, 467, 497, 496), (478, 511, 512, 479), (670, 466, 496, 672), (671, 673, 511, 478), (474, 507, 503, 470), (462, 471, 504, 492), (463, 459, 489, 493), (458, 460, 490, 488), (459, 461, 491, 489), (458, 488, 506, 473), (464, 462, 492, 494), (476, 509, 507, 474), (460, 463, 493, 490), (775, 776, 509, 476), (788, 464, 494, 789), (461, 465, 495, 491), (473, 506, 510, 477), (519, 520, 524, 523), (422, 371, 519, 518), (500, 501, 521, 520), (371, 500, 520, 519), (525, 522, 526, 529), (521, 518, 522, 525), (518, 519, 523, 522), (520, 521, 525, 524), (528, 529, 526, 527), (522, 523, 527, 526), (524, 525, 529, 528), (523, 524, 528, 527), (699, 712, 559, 440), (678, 449, 558, 713), (387, 555, 557, 410), (368, 419, 556, 554), (737, 750, 555, 387), (716, 368, 554, 751), (449, 270, 553, 558), (440, 559, 552, 289), (289, 552, 551, 262), (270, 244, 550, 553), (73, 534, 530, 65), (72, 67, 531, 544), (75, 66, 541, 545), (64, 69, 542, 540), (66, 70, 543, 541), (64, 540, 533, 71), (77, 72, 544, 546), (76, 536, 534, 73), (69, 75, 545, 542), (766, 777, 536, 76), (779, 77, 546, 790), (70, 78, 547, 543), (71, 533, 537, 79), (659, 172, 548, 674), (652, 675, 538, 173), (202, 549, 563, 560), (173, 538, 539, 196), (592, 588, 531, 535), (587, 589, 532, 530), (589, 592, 535, 532), (563, 562, 566, 567), (549, 548, 562, 563), (172, 202, 560, 561), (548, 172, 561, 562), (564, 567, 571, 568), (562, 561, 565, 566), (560, 563, 567, 564), (561, 560, 564, 565), (569, 568, 571, 570), (565, 564, 568, 569), (567, 566, 570, 571), (566, 565, 569, 570), (234, 237, 592, 589), (232, 234, 589, 587), (237, 233, 588, 592), (712, 714, 601, 559), (713, 558, 586, 715), (555, 599, 600, 557), (554, 556, 585, 584), (750, 752, 599, 555), (751, 554, 584, 753), (558, 553, 583, 586), (559, 601, 598, 552), (552, 598, 597, 551), (553, 550, 582, 583), (534, 591, 587, 530), (544, 531, 588, 576), (545, 541, 573, 577), (540, 542, 574, 572), (541, 543, 575, 573), (540, 572, 590, 533), (546, 544, 576, 578), (536, 593, 591, 534), (542, 545, 577, 574), (777, 778, 593, 536), (790, 546, 578, 791), (543, 547, 579, 575), (533, 590, 594, 537), (674, 548, 580, 676), (675, 677, 595, 538), (548, 549, 581, 580), (538, 595, 596, 539), (549, 637, 639, 581), (539, 596, 638, 636), (202, 620, 637, 549), (196, 539, 636, 614), (467, 633, 635, 497), (479, 512, 634, 632), (315, 629, 633, 467), (314, 479, 632, 628), (201, 329, 631, 619), (207, 625, 630, 341), (341, 630, 629, 315), (329, 314, 628, 631), (596, 243, 627, 638), (581, 639, 626, 242), (810, 607, 610, 813), (816, 613, 611, 814), (206, 624, 625, 207), (200, 201, 619, 618), (203, 621, 624, 206), (197, 200, 618, 615), (512, 199, 617, 634), (497, 635, 623, 205), (205, 623, 622, 204), (199, 198, 616, 617), (186, 604, 621, 203), (184, 197, 615, 602), (198, 196, 614, 616), (204, 622, 620, 202), (185, 189, 607, 603), (191, 188, 606, 609), (188, 184, 602, 606), (190, 187, 605, 608), (242, 626, 605, 187), (243, 185, 603, 627), (186, 191, 609, 604), (194, 195, 613, 612), (190, 608, 611, 193), (194, 612, 610, 192), (551, 597, 677, 675), (550, 674, 676, 582), (262, 551, 675, 652), (244, 659, 674, 550), (480, 513, 673, 671), (468, 670, 672, 498), (317, 480, 671, 667), (316, 666, 670, 468), (249, 664, 669, 342), (267, 330, 668, 657), (330, 317, 667, 668), (342, 669, 666, 316), (171, 651, 649, 169), (165, 645, 648, 168), (582, 676, 665, 269), (597, 268, 658, 677), (260, 650, 648, 258), (256, 646, 649, 259), (260, 261, 651, 650), (252, 257, 647, 642), (268, 251, 641, 658), (269, 665, 643, 253), (256, 253, 643, 646), (254, 250, 640, 644), (257, 254, 644, 647), (251, 255, 645, 641), (246, 661, 659, 244), (264, 262, 652, 654), (250, 263, 653, 640), (252, 642, 660, 245), (265, 264, 654, 655), (247, 662, 661, 246), (498, 672, 662, 247), (513, 265, 655, 673), (263, 266, 656, 653), (245, 660, 663, 248), (266, 267, 657, 656), (248, 663, 664, 249), (556, 713, 715, 585), (557, 600, 714, 712), (419, 678, 713, 556), (410, 557, 712, 699), (484, 709, 711, 501), (485, 516, 710, 708), (426, 685, 709, 484), (417, 485, 708, 706), (423, 682, 683, 424), (414, 415, 704, 703), (420, 679, 682, 423), (411, 414, 703, 700), (516, 413, 702, 710), (501, 711, 681, 422), (422, 681, 680, 421), (413, 412, 701, 702), (400, 689, 679, 420), (398, 411, 700, 687), (412, 410, 699, 701), (421, 680, 678, 419), (399, 403, 692, 688), (405, 402, 691, 694), (402, 398, 687, 691), (404, 401, 690, 693), (425, 684, 690, 401), (416, 399, 688, 705), (400, 405, 694, 689), (408, 409, 698, 697), (404, 693, 696, 407), (408, 697, 695, 406), (600, 416, 705, 714), (585, 715, 684, 425), (427, 686, 685, 426), (418, 417, 706, 707), (415, 418, 707, 704), (424, 683, 686, 427), (433, 692, 695, 436), (439, 698, 696, 437), (547, 751, 753, 579), (537, 594, 752, 750), (78, 716, 751, 547), (79, 537, 750, 737), (465, 747, 749, 495), (477, 510, 748, 746), (303, 723, 747, 465), (311, 477, 746, 744), (143, 720, 721, 151), (135, 159, 742, 741), (95, 717, 720, 143), (87, 135, 741, 738), (510, 119, 740, 748), (495, 749, 719, 127), (127, 719, 718, 103), (119, 111, 739, 740), (54, 727, 717, 95), (52, 87, 738, 725), (111, 79, 737, 739), (103, 718, 716, 78), (53, 57, 730, 726), (59, 56, 729, 732), (56, 52, 725, 729), (58, 55, 728, 731), (231, 722, 728, 55), (239, 53, 726, 743), (54, 59, 732, 727), (62, 63, 736, 735), (58, 731, 734, 61), (62, 735, 733, 60), (594, 239, 743, 752), (579, 753, 722, 231), (339, 724, 723, 303), (327, 311, 744, 745), (159, 327, 745, 742), (151, 721, 724, 339), (380, 730, 733, 383), (386, 736, 734, 384), (51, 765, 763, 49), (45, 759, 762, 48), (803, 790, 791, 804), (828, 829, 778, 777), (792, 779, 790, 803), (817, 828, 777, 766), (801, 788, 789, 802), (826, 827, 776, 775), (799, 786, 788, 801), (824, 826, 775, 773), (822, 825, 774, 771), (797, 784, 787, 800), (800, 787, 830, 833), (825, 824, 773, 774), (829, 823, 772, 778), (804, 791, 785, 798), (796, 783, 784, 797), (821, 822, 771, 770), (793, 780, 783, 796), (818, 821, 770, 767), (827, 820, 769, 776), (802, 789, 782, 795), (795, 782, 781, 794), (820, 819, 768, 769), (807, 756, 780, 793), (805, 818, 767, 754), (819, 817, 766, 768), (794, 781, 779, 792), (806, 810, 868, 866), (812, 809, 758, 761), (809, 805, 754, 758), (811, 808, 757, 760), (798, 785, 757, 808), (823, 806, 755, 772), (807, 812, 761, 756), (815, 816, 765, 764), (811, 760, 763, 814), (815, 764, 762, 813), (612, 815, 813, 610), (608, 811, 814, 611), (612, 613, 816, 815), (604, 609, 812, 807), (627, 603, 806, 823), (626, 798, 808, 605), (608, 605, 808, 811), (606, 602, 805, 809), (609, 606, 809, 812), (603, 607, 810, 806), (622, 794, 792, 620), (616, 614, 817, 819), (602, 615, 818, 805), (604, 807, 793, 621), (617, 616, 819, 820), (623, 795, 794, 622), (635, 802, 795, 623), (634, 617, 820, 827), (615, 618, 821, 818), (621, 793, 796, 624), (618, 619, 822, 821), (624, 796, 797, 625), (639, 804, 798, 626), (638, 627, 823, 829), (631, 628, 824, 825), (630, 800, 799, 629), (625, 797, 800, 630), (619, 631, 825, 822), (628, 632, 826, 824), (629, 799, 801, 633), (632, 634, 827, 826), (633, 801, 802, 635), (614, 636, 828, 817), (620, 792, 803, 637), (636, 638, 829, 828), (637, 803, 804, 639), (765, 816, 814, 763), (759, 810, 813, 762), (831, 832, 836, 835), (799, 800, 833, 832), (787, 786, 831, 830), (786, 799, 832, 831), (837, 834, 838, 841), (833, 830, 834, 837), (830, 831, 835, 834), (832, 833, 837, 836), (841, 838, 839, 840), (834, 835, 839, 838), (836, 837, 841, 840), (835, 836, 840, 839), (845, 844, 848, 849), (19, 23, 845, 842), (2, 19, 842, 843), (10, 2, 843, 844), (849, 848, 852, 853), (843, 842, 846, 847), (842, 845, 849, 846), (844, 843, 847, 848), (850, 853, 857, 854), (847, 846, 850, 851), (846, 849, 853, 850), (848, 847, 851, 852), (857, 856, 860, 861), (852, 851, 855, 856), (853, 852, 856, 857), (851, 850, 854, 855), (859, 858, 862, 863), (855, 854, 858, 859), (854, 857, 861, 858), (856, 855, 859, 860), (862, 865, 864, 863), (858, 861, 865, 862), (860, 859, 863, 864), (861, 860, 864, 865), (869, 867, 871, 873), (759, 755, 867, 869), (810, 759, 869, 868), (755, 806, 866, 867), (870, 872, 876, 874), (867, 866, 870, 871), (866, 868, 872, 870), (868, 869, 873, 872), (876, 877, 881, 880), (872, 873, 877, 876), (873, 871, 875, 877), (871, 870, 874, 875), (878, 880, 881, 879), (877, 875, 879, 881), (875, 874, 878, 879), (874, 876, 880, 878)])
me_cube.polygons.foreach_set('material_index', [0, 0, 0, 0, 0, 0, 0, 0, 1, 0, 1, 0, 0, 0, 0, 0, 1, 0, 0, 0, 0, 0, 0, 0, 0, 0, 0, 0, 0, 0, 2, 0, 0, 0, 0, 0, 2, 0, 0, 0, 0, 0, 2, 0, 0, 0, 0, 0, 0, 1, 1, 0, 0, 0, 0, 0, 0, 2, 0, 0, 0, 0, 0, 0, 1, 0, 0, 0, 0, 0, 0, 0, 0, 0, 0, 1, 0, 0, 0, 0, 0, 0, 0, 0, 0, 0, 0, 0, 0, 0, 0, 1, 0, 0, 0, 0, 1, 0, 0, 1, 0, 0, 0, 0, 0, 0, 0, 1, 0, 0, 0, 0, 1, 0, 0, 0, 0, 0, 0, 0, 1, 0, 0, 0, 0, 1, 0, 0, 1, 0, 0, 0, 0, 0, 0, 0, 1, 0, 0, 0, 0, 1, 1, 0, 0, 0, 0, 1, 0, 0, 0, 0, 0, 0, 0, 1, 0, 0, 1, 0, 1, 0, 0, 1, 1, 0, 0, 0, 0, 1, 0, 0, 1, 0, 0, 0, 0, 0, 0, 2, 0, 0, 0, 0, 1, 0, 1, 0, 0, 1, 1, 0, 0, 0, 0, 1, 1, 0, 0, 0, 0, 0, 0, 2, 0, 0, 1, 1, 1, 1, 1, 1, 1, 1, 1, 1, 1, 1, 1, 1, 1, 1, 0, 0, 0, 0, 0, 0, 0, 0, 0, 0, 0, 0, 0, 0, 0, 0, 0, 0, 0, 0, 0, 0, 0, 0, 2, 0, 0, 0, 0, 0, 0, 1, 1, 0, 0, 0, 0, 1, 1, 0, 0, 1, 0, 1, 0, 0, 1, 0, 1, 0, 0, 1, 1, 0, 0, 0, 0, 1, 1, 0, 0, 0, 0, 0, 0, 2, 0, 0, 0, 0, 0, 0, 1, 0, 0, 1, 1, 0, 1, 0, 0, 0, 1, 0, 0, 1, 0, 0, 0, 0, 0, 0, 0, 1, 0, 0, 0, 0, 1, 0, 0, 0, 0, 0, 0, 0, 1, 0, 0, 0, 1, 0, 1, 1, 0, 0, 1, 0, 0, 1, 1, 1, 1, 1, 1, 1, 1, 1, 1, 1, 1, 1, 1, 1, 1, 1, 1, 1, 1, 1, 1, 1, 1, 1, 1, 0, 0, 1, 0, 0, 0, 0, 2, 0, 0, 0, 0, 0, 0, 1, 1, 0, 0, 0, 0, 1, 1, 0, 0, 1, 0, 1, 0, 0, 0, 0, 1, 0, 0, 1, 0, 0, 0, 0, 2, 0, 0, 0, 0, 0, 0, 1, 1, 0, 0, 0, 0, 1, 1, 0, 0, 1, 0, 1, 0, 0, 1, 0, 0, 1, 0, 0, 0, 0, 2, 0, 0, 0, 0, 0, 0, 1, 1, 0, 0, 0, 0, 1, 1, 0, 0, 1, 0, 1, 0, 1, 0, 1, 0, 1, 1, 0, 0, 1, 0, 0, 1, 1, 0, 1, 0, 0, 0, 1, 0, 0, 0, 0, 0, 0, 0, 1, 0, 0, 0, 0, 1, 0, 1, 0, 1, 0, 1, 1, 0, 0, 1, 1, 0, 1, 0, 0, 0, 1, 0, 0, 0, 0, 0, 0, 0, 1, 0, 0, 1, 1, 1, 1, 1, 1, 1, 1, 1, 1, 1, 1, 0, 1, 0, 1, 0, 1, 1, 0, 0, 1, 0, 0, 0, 0, 0, 0, 0, 0, 0, 0, 1, 0, 0, 1, 0, 1, 0, 0, 0, 0, 1, 1, 1, 1, 1, 1, 1, 1, 1, 1, 1, 1, 0, 0, 0, 0, 0, 0, 0, 0, 0, 0, 0, 0, 0, 0, 0, 0, 0, 0, 0, 0, 0, 0, 0, 0, 0, 0, 0, 0, 0, 0, 0, 0, 1, 0, 1, 0, 1, 0, 0, 1, 1, 0, 0, 0, 0, 0, 1, 0, 1, 0, 0, 1, 1, 0, 0, 0, 0, 1, 1, 0, 0, 0, 0, 0, 0, 2, 0, 0, 0, 0, 0, 1, 0, 1, 0, 1, 1, 0, 0, 1, 0, 0, 0, 0, 0, 0, 2, 0, 0, 0, 0, 0, 0, 1, 1, 0, 0, 0, 0, 1, 1, 0, 0, 1, 0, 1, 0, 0, 1, 0, 1, 0, 1, 0, 1, 0, 1, 0, 0, 1, 1, 0, 0, 0, 0, 1, 1, 0, 0, 0, 0, 0, 0, 2, 0, 0, 0, 0, 1, 0, 0, 1, 0, 0, 0, 0, 1, 0, 1, 0, 1, 0, 1, 0, 1, 0, 0, 1, 1, 0, 0, 0, 0, 1, 1, 0, 0, 0, 0, 0, 0, 2, 0, 0, 0, 0, 1, 0, 0, 1, 0, 0, 0, 0, 0, 0, 1, 0, 1, 0, 1, 0, 0, 1, 1, 0, 0, 0, 1, 0, 1, 0, 0, 1, 1, 0, 0, 0, 0, 1, 1, 0, 0, 0, 0, 0, 0, 2, 0, 0, 0, 0, 2, 0, 0, 0, 0, 0, 0, 1, 1, 0, 0, 0, 0, 1, 1, 0, 0, 1, 0, 1, 0, 0, 0, 1, 1, 0, 0, 1, 0, 1, 0, 1, 0, 0, 0, 0, 1, 1, 1, 1, 1, 1, 1, 1, 1, 1, 1, 1, 1, 1, 0, 0, 1, 0, 1, 0, 1, 0, 1, 0, 1, 0, 1, 0, 0, 0, 1, 0, 1, 1, 0, 1, 1, 1, 1, 1, 1, 1, 1, 1, 1, 1, 1, 1, 1, 1, 1, 1])
me_cube.materials.append(mat_material)
me_cube.materials.append(mat_material_001)
me_cube.materials.append(mat_material_002)
me_cube.use_remesh_preserve_volume = False
me_cube.use_remesh_preserve_attributes = False
me_cube.use_mirror_vertex_groups = False
me_cube.update()

# ---- objects
ob_cube = bpy.data.objects.new('Cube', me_cube)
ob_lamp = bpy.data.objects.new('Lamp', light_lamp)
ob_camera = bpy.data.objects.new('Camera', cam_camera)

# ---- transforms, parenting, visibility, modifiers, constraints
ob_cube.location = (-0.2373, 5.817e-07, -4.33)
ob_cube.lock_rotations_4d = False
ob_cube.empty_display_type = 'ARROWS'
ob_cube.lineart.crease_threshold = 0.0
_m = ob_cube.modifiers.new('Subsurf', 'SUBSURF')
_m.uv_smooth = 'PRESERVE_CORNERS'
_m.quality = 2
_m.show_only_control_edges = False
ob_lamp.location = (4.076, 1.005, 5.904)
ob_lamp.rotation_euler = (0.6503, 0.05522, 1.866)
ob_lamp.lock_rotations_4d = False
ob_lamp.empty_display_type = 'ARROWS'
ob_lamp.color = (0.0, 0.0, 0.0, 0.0)
ob_lamp.lineart.crease_threshold = 0.0
ob_camera.location = (7.481, -6.508, 5.344)
ob_camera.rotation_euler = (1.109, 0.0, 0.8149)
ob_camera.lock_rotations_4d = False
ob_camera.empty_display_type = 'ARROWS'
ob_camera.color = (0.0, 0.0, 0.0, 0.0)
ob_camera.display_type = 'WIRE'
ob_camera.lineart.crease_threshold = 0.0

# ---- collection membership
col_collection_1.objects.link(ob_cube)
col_collection_1.objects.link(ob_lamp)
col_collection_1.objects.link(ob_camera)

# ---- scene / render settings (as saved in the file)
scene.camera = ob_camera
scene.frame_start = 1; scene.frame_end = 250; scene.frame_set(1)
scene.render.engine = 'CYCLES'
scene.render.resolution_percentage = 50
scene.render.dither_intensity = 0.0
scene.cycles.use_denoising = False
scene.cycles.samples = 128
scene.cycles.sampling_pattern = 'TABULATED_SOBOL'
scene.cycles.use_adaptive_sampling = False
scene.cycles.use_light_tree = False
scene.cycles.blur_glossy = 0.0
scene.cycles.sample_clamp_indirect = 0.0
scene.view_settings.view_transform = 'Standard'
bpy.context.view_layer.update()

